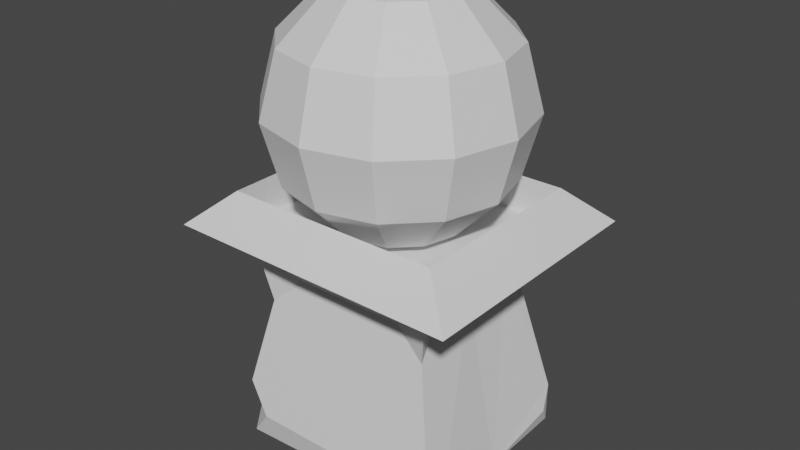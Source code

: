 # Source: mage_tower.blend  (saved by Blender 3.4.6; exported with 4.5.12 LTS)
import bpy
from mathutils import Matrix  # noqa: F401  (used for matrix-valued properties, if any)

bpy.ops.wm.read_factory_settings(use_empty=True)
scene = bpy.context.scene
scene.name = 'Scene'

# ---- collections
col_collection = bpy.data.collections.new('Collection'); scene.collection.children.link(col_collection)

# ---- materials (node trees are filled in below, after node groups)
mat_material = bpy.data.materials.new('Material')
mat_material.alpha_threshold = 0.0
mat_material.use_transparent_shadow = False
mat_material.roughness = 0.5
mat_material.line_color = (0.0, 0.0, 0.0, 1.0)

# ---- material node trees
mat_material.use_nodes = True; mat_material.node_tree.nodes.clear()
_N = mat_material.node_tree.nodes; _L = mat_material.node_tree.links
n0 = _N.new('ShaderNodeOutputMaterial'); n0.name = 'Material Output'; n0.location = (300, 300)
n1 = _N.new('ShaderNodeBsdfPrincipled'); n1.name = 'Principled BSDF'; n1.location = (10, 300)
n1.distribution = 'GGX'
n1.subsurface_method = 'RANDOM_WALK_SKIN'
n1.inputs[3].default_value = 1.45
n1.inputs[27].default_value = (0.0, 0.0, 0.0, 1.0)
n1.inputs[28].default_value = 1.0
_L.new(n1.outputs[0], n0.inputs[0])
n0.is_active_output = True

# ---- world
world_world = bpy.data.worlds.new('World'); scene.world = world_world
world_world.use_nodes = True; world_world.node_tree.nodes.clear()
_N = world_world.node_tree.nodes; _L = world_world.node_tree.links
n0 = _N.new('ShaderNodeOutputWorld'); n0.name = 'World Output'; n0.location = (300, 300)
n1 = _N.new('ShaderNodeBackground'); n1.name = 'Background'; n1.location = (10, 300)
n1.inputs[0].default_value = (0.05088, 0.05088, 0.05088, 1.0)
_L.new(n1.outputs[0], n0.inputs[0])
n0.is_active_output = True
world_world.color = (0.05088, 0.05088, 0.05088)
world_world.use_sun_shadow = False
world_world.sun_shadow_jitter_overblur = 0.0

# ---- meshes
me_sphere = bpy.data.meshes.new('Sphere')
me_sphere.from_pydata([(0.0, 0.866, 0.5), (0.0, 0.866, -0.5), (0.25, 0.433, 0.866), (0.433, 0.75, 0.5), (0.5, 0.866, 0.0), (0.433, 0.75, -0.5), (0.25, 0.433, -0.866), (0.433, 0.25, 0.866), (0.75, 0.433, 0.5), (0.866, 0.5, 0.0), (0.75, 0.433, -0.5), (0.433, 0.25, -0.866), (0.5, 0.0, 0.866), (0.866, -2.98e-08, 0.5), (1.0, 0.0, 0.0), (0.866, -2.98e-08, -0.5), (0.5, 0.0, -0.866), (0.433, -0.25, 0.866), (0.75, -0.433, 0.5), (0.866, -0.5, 0.0), (0.75, -0.433, -0.5), (0.433, -0.25, -0.866), (0.25, -0.433, 0.866), (0.433, -0.75, 0.5), (0.5, -0.866, 0.0), (0.433, -0.75, -0.5), (0.25, -0.433, -0.866), (0.0, -0.5, 0.866), (-8.941e-08, -0.866, 0.5), (0.0, -1.0, 0.0), (-8.941e-08, -0.866, -0.5), (0.0, -0.5, -0.866), (0.0, 0.0, 1.0), (-0.25, -0.433, 0.866), (-0.433, -0.75, 0.5), (-0.5, -0.866, 0.0), (-0.433, -0.75, -0.5), (-0.25, -0.433, -0.866), (-0.433, -0.25, 0.866), (-0.75, -0.433, 0.5), (-0.866, -0.5, 0.0), (-0.75, -0.433, -0.5), (-0.433, -0.25, -0.866), (-0.5, 0.0, 0.866), (-0.866, 8.941e-08, 0.5), (-1.0, 0.0, 0.0), (-0.866, 8.941e-08, -0.5), (-0.5, 0.0, -0.866), (-0.433, 0.25, 0.866), (-0.75, 0.433, 0.5), (-0.866, 0.5, 0.0), (-0.75, 0.433, -0.5), (-0.433, 0.25, -0.866), (-0.25, 0.433, 0.866), (-0.433, 0.75, 0.5), (-0.5, 0.866, 0.0), (-0.433, 0.75, -0.5), (-0.25, 0.433, -0.866), (0.0, 0.5, 0.866), (0.0, 1.0, 0.0), (0.0, 0.5, -0.866), (0.8477, 0.7337, -1.089), (-0.8477, 0.7337, -1.089), (1.211, -1.04, -0.9283), (-1.198, -1.025, -0.9254), (1.201, 1.035, -0.9214), (-1.201, 1.04, -0.9183), (0.8838, -0.7649, -0.6519), (-0.8838, -0.7649, -0.6519), (0.8838, 0.7649, -0.6519), (-0.8838, 0.7649, -0.6519), (0.8838, -0.7649, -0.9458), (-0.8838, -0.7649, -0.9458), (0.8838, 0.7649, -0.9458), (-0.8838, 0.7649, -0.9458), (0.8471, 4.316e-06, -1.087), (-0.8477, 0.0, -1.089), (1.209, -0.002408, -0.9214), (-1.2, 0.007149, -0.9218), (0.8836, 4.316e-06, -0.646), (-0.8838, 0.0, -0.6519), (0.8838, 0.0, -0.9458), (-0.8838, 0.0, -0.9458), (0.6461, 4.316e-06, -1.257), (-0.6533, 0.0, -1.28), (0.6596, 0.4333, -1.311), (0.7, 0.6058, -1.493), (0.4998, 0.5747, -1.328), (0.7513, 0.6503, -1.214), (0.7643, 0.8036, -2.537), (0.8924, 0.7724, -2.372), (0.9312, 0.662, -2.552), (-0.5067, 0.5747, -1.328), (-0.6985, 0.6045, -1.486), (-0.6614, 0.4389, -1.317), (-0.7477, 0.6471, -1.219), (-0.9302, 0.6676, -2.545), (-0.8939, 0.7737, -2.379), (-0.7711, 0.8036, -2.537), (-0.6601, -0.368, -1.311), (-0.7165, -0.6201, -1.568), (-0.4246, -0.5747, -1.328), (-0.7914, -0.6849, -1.162), (-0.9312, -0.5967, -2.55), (-0.6891, -0.8036, -2.537), (-0.8759, -0.7581, -2.297), (0.8896, 0.77, -2.7), (0.642, 0.0, -2.877), (0.9236, 3.39e-06, -2.675), (0.642, 0.5547, -2.877), (0.8977, -0.777, -2.666), (0.642, -0.5484, -2.877), (-0.6715, 0.0, -2.877), (-0.9031, 0.0, -2.7), (-0.6715, 0.5547, -2.877), (-0.8905, 0.7678, -2.696), (-0.8718, -0.7546, -2.775), (-0.6715, -0.5484, -2.877), (0.4557, -0.5747, -1.328), (0.7096, -0.6142, -1.537), (0.6584, -0.3954, -1.306), (0.7748, -0.6706, -1.184), (0.7202, -0.8036, -2.537), (0.932, -0.624, -2.556), (0.8827, -0.764, -2.328)], [], [(1, 59, 4, 5), (0, 58, 2, 3), (60, 1, 5, 6), (59, 0, 3, 4), (58, 32, 2), (6, 5, 10, 11), (4, 3, 8, 9), (2, 32, 7), (5, 4, 9, 10), (3, 2, 7, 8), (11, 10, 15, 16), (9, 8, 13, 14), (7, 32, 12), (10, 9, 14, 15), (8, 7, 12, 13), (16, 15, 20, 21), (14, 13, 18, 19), (12, 32, 17), (15, 14, 19, 20), (13, 12, 17, 18), (19, 18, 23, 24), (17, 32, 22), (20, 19, 24, 25), (18, 17, 22, 23), (21, 20, 25, 26), (22, 32, 27), (25, 24, 29, 30), (23, 22, 27, 28), (26, 25, 30, 31), (24, 23, 28, 29), (30, 29, 35, 36), (28, 27, 33, 34), (31, 30, 36, 37), (29, 28, 34, 35), (27, 32, 33), (36, 35, 40, 41), (34, 33, 38, 39), (37, 36, 41, 42), (35, 34, 39, 40), (33, 32, 38), (41, 40, 45, 46), (39, 38, 43, 44), (42, 41, 46, 47), (40, 39, 44, 45), (38, 32, 43), (46, 45, 50, 51), (44, 43, 48, 49), (47, 46, 51, 52), (45, 44, 49, 50), (43, 32, 48), (49, 48, 53, 54), (52, 51, 56, 57), (50, 49, 54, 55), (48, 32, 53), (6, 11, 16, 21, 26, 31, 37, 42, 47, 52, 57, 60), (51, 50, 55, 56), (57, 56, 1, 60), (55, 54, 0, 59), (53, 32, 58), (56, 55, 59, 1), (54, 53, 58, 0), (76, 102, 64, 78), (103, 105, 100, 99, 84, 113), (113, 84, 94, 93, 97, 96), (116, 110, 122, 104), (108, 83, 120, 119, 124, 123), (114, 109, 107, 112), (78, 64, 68, 80), (75, 61, 65, 77), (61, 62, 66, 65), (102, 121, 63, 64), (80, 68, 72, 82), (64, 63, 67, 68), (65, 66, 70, 69), (77, 65, 69, 79), (81, 82, 72, 71), (68, 67, 71, 72), (69, 70, 74, 73), (79, 69, 73, 81), (91, 90, 86, 85, 83, 108), (122, 124, 119, 118, 101, 100, 105, 104), (98, 97, 93, 92, 87, 86, 90, 89), (83, 75, 121, 120), (106, 91, 108), (110, 111, 107, 108), (115, 98, 89, 106), (67, 79, 81, 71), (73, 74, 82, 81), (63, 77, 79, 67), (70, 80, 82, 74), (121, 75, 77, 63), (66, 78, 80, 70), (84, 76, 62, 95, 94), (112, 107, 111, 117), (108, 123, 110), (62, 76, 78, 66), (85, 86, 87, 88), (106, 89, 90, 91), (85, 88, 61, 75, 83), (92, 93, 94, 95), (115, 96, 97, 98), (92, 95, 62, 61, 88, 87), (99, 100, 101, 102), (103, 116, 104, 105), (99, 102, 76, 84), (116, 117, 111, 110), (106, 108, 107, 109), (106, 109, 114, 115), (113, 115, 114, 112), (112, 117, 116, 113), (113, 116, 103), (118, 119, 120, 121), (122, 110, 123, 124), (118, 121, 102, 101), (113, 96, 115)])
_uv = me_sphere.uv_layers.new(name='UVMap')
_uv.uv.foreach_set('vector', [0.75, 0.3333, 0.75, 0.5, 0.6667, 0.5, 0.6667, 0.3333, 0.75, 0.6667, 0.75, 0.8333, 0.6667, 0.8333, 0.6667, 0.6667, 0.75, 0.1667, 0.75, 0.3333, 0.6667, 0.3333, 0.6667, 0.1667, 0.75, 0.5, 0.75, 0.6667, 0.6667, 0.6667, 0.6667, 0.5, 0.75, 0.8333, 0.7083, 1.0, 0.6667, 0.8333, 0.6667, 0.1667, 0.6667, 0.3333, 0.5833, 0.3333, 0.5833, 0.1667, 0.6667, 0.5, 0.6667, 0.6667, 0.5833, 0.6667, 0.5833, 0.5, 0.6667, 0.8333, 0.625, 1.0, 0.5833, 0.8333, 0.6667, 0.3333, 0.6667, 0.5, 0.5833, 0.5, 0.5833, 0.3333, 0.6667, 0.6667, 0.6667, 0.8333, 0.5833, 0.8333, 0.5833, 0.6667, 0.5833, 0.1667, 0.5833, 0.3333, 0.5, 0.3333, 0.5, 0.1667, 0.5833, 0.5, 0.5833, 0.6667, 0.5, 0.6667, 0.5, 0.5, 0.5833, 0.8333, 0.5417, 1.0, 0.5, 0.8333, 0.5833, 0.3333, 0.5833, 0.5, 0.5, 0.5, 0.5, 0.3333, 0.5833, 0.6667, 0.5833, 0.8333, 0.5, 0.8333, 0.5, 0.6667, 0.5, 0.1667, 0.5, 0.3333, 0.4167, 0.3333, 0.4167, 0.1667, 0.5, 0.5, 0.5, 0.6667, 0.4167, 0.6667, 0.4167, 0.5, 0.5, 0.8333, 0.4583, 1.0, 0.4167, 0.8333, 0.5, 0.3333, 0.5, 0.5, 0.4167, 0.5, 0.4167, 0.3333, 0.5, 0.6667, 0.5, 0.8333, 0.4167, 0.8333, 0.4167, 0.6667, 0.4167, 0.5, 0.4167, 0.6667, 0.3333, 0.6667, 0.3333, 0.5, 0.4167, 0.8333, 0.375, 1.0, 0.3333, 0.8333, 0.4167, 0.3333, 0.4167, 0.5, 0.3333, 0.5, 0.3333, 0.3333, 0.4167, 0.6667, 0.4167, 0.8333, 0.3333, 0.8333, 0.3333, 0.6667, 0.4167, 0.1667, 0.4167, 0.3333, 0.3333, 0.3333, 0.3333, 0.1667, 0.3333, 0.8333, 0.2917, 1.0, 0.25, 0.8333, 0.3333, 0.3333, 0.3333, 0.5, 0.25, 0.5, 0.25, 0.3333, 0.3333, 0.6667, 0.3333, 0.8333, 0.25, 0.8333, 0.25, 0.6667, 0.3333, 0.1667, 0.3333, 0.3333, 0.25, 0.3333, 0.25, 0.1667, 0.3333, 0.5, 0.3333, 0.6667, 0.25, 0.6667, 0.25, 0.5, 0.25, 0.3333, 0.25, 0.5, 0.1667, 0.5, 0.1667, 0.3333, 0.25, 0.6667, 0.25, 0.8333, 0.1667, 0.8333, 0.1667, 0.6667, 0.25, 0.1667, 0.25, 0.3333, 0.1667, 0.3333, 0.1667, 0.1667, 0.25, 0.5, 0.25, 0.6667, 0.1667, 0.6667, 0.1667, 0.5, 0.25, 0.8333, 0.2083, 1.0, 0.1667, 0.8333, 0.1667, 0.3333, 0.1667, 0.5, 0.08333, 0.5, 0.08333, 0.3333, 0.1667, 0.6667, 0.1667, 0.8333, 0.08333, 0.8333, 0.08333, 0.6667, 0.1667, 0.1667, 0.1667, 0.3333, 0.08333, 0.3333, 0.08333, 0.1667, 0.1667, 0.5, 0.1667, 0.6667, 0.08333, 0.6667, 0.08333, 0.5, 0.1667, 0.8333, 0.125, 1.0, 0.08333, 0.8333, 0.08333, 0.3333, 0.08333, 0.5, 0.0, 0.5, 0.0, 0.3333, 0.08333, 0.6667, 0.08333, 0.8333, 0.0, 0.8333, 0.0, 0.6667, 0.08333, 0.1667, 0.08333, 0.3333, 0.0, 0.3333, 0.0, 0.1667, 0.08333, 0.5, 0.08333, 0.6667, 0.0, 0.6667, 0.0, 0.5, 0.08333, 0.8333, 0.04167, 1.0, 0.0, 0.8333, 1.0, 0.3333, 1.0, 0.5, 0.9167, 0.5, 0.9167, 0.3333, 1.0, 0.6667, 1.0, 0.8333, 0.9167, 0.8333, 0.9167, 0.6667, 1.0, 0.1667, 1.0, 0.3333, 0.9167, 0.3333, 0.9167, 0.1667, 1.0, 0.5, 1.0, 0.6667, 0.9167, 0.6667, 0.9167, 0.5, 1.0, 0.8333, 0.9583, 1.0, 0.9167, 0.8333, 0.9167, 0.6667, 0.9167, 0.8333, 0.8333, 0.8333, 0.8333, 0.6667, 0.9167, 0.1667, 0.9167, 0.3333, 0.8333, 0.3333, 0.8333, 0.1667, 0.9167, 0.5, 0.9167, 0.6667, 0.8333, 0.6667, 0.8333, 0.5, 0.9167, 0.8333, 0.875, 1.0, 0.8333, 0.8333, 0.6667, 0.1667, 0.5833, 0.1667, 0.5, 0.1667, 0.4167, 0.1667, 0.3333, 0.1667, 0.25, 0.1667, 0.1667, 0.1667, 0.08333, 0.1667, 1.0, 0.1667, 0.9167, 0.1667, 0.8333, 0.1667, 0.75, 0.1667, 0.9167, 0.3333, 0.9167, 0.5, 0.8333, 0.5, 0.8333, 0.3333, 0.8333, 0.1667, 0.8333, 0.3333, 0.75, 0.3333, 0.75, 0.1667, 0.8333, 0.5, 0.8333, 0.6667, 0.75, 0.6667, 0.75, 0.5, 0.8333, 0.8333, 0.7917, 1.0, 0.75, 0.8333, 0.8333, 0.3333, 0.8333, 0.5, 0.75, 0.5, 0.75, 0.3333, 0.8333, 0.6667, 0.8333, 0.8333, 0.75, 0.8333, 0.75, 0.6667, 0.625, 0.125, 0.625, 0.0, 0.625, 0.0, 0.625, 0.125, 0.4225, 0.03218, 0.456, 0.0, 0.5579, 0.0, 0.5915, 0.04495, 0.5915, 0.125, 0.4225, 0.125, 0.4225, 0.125, 0.5915, 0.125, 0.5915, 0.2205, 0.5694, 0.25, 0.4445, 0.25, 0.4225, 0.2288, 0.3892, 1.0, 0.4044, 0.75, 0.4225, 0.778, 0.4225, 0.9678, 0.4225, 0.625, 0.5915, 0.625, 0.5915, 0.711, 0.5623, 0.75, 0.4517, 0.75, 0.4225, 0.7221, 0.151, 0.5305, 0.3447, 0.5305, 0.3447, 0.625, 0.151, 0.625, 0.625, 0.125, 0.625, 0.0, 0.625, 0.0, 0.625, 0.125, 0.625, 0.625, 0.625, 0.5, 0.625, 0.5, 0.625, 0.625, 0.625, 0.5, 0.625, 0.25, 0.625, 0.25, 0.625, 0.5, 0.625, 1.0, 0.625, 0.75, 0.625, 0.75, 0.625, 1.0, 0.625, 0.125, 0.625, 0.0, 0.625, 0.0, 0.625, 0.125, 0.625, 1.0, 0.625, 0.75, 0.625, 0.75, 0.625, 1.0, 0.625, 0.5, 0.625, 0.25, 0.625, 0.25, 0.625, 0.5, 0.625, 0.625, 0.625, 0.5, 0.625, 0.5, 0.625, 0.625, 0.625, 0.625, 0.875, 0.625, 0.875, 0.75, 0.625, 0.75, 0.625, 1.0, 0.625, 0.75, 0.625, 0.75, 0.625, 1.0, 0.625, 0.5, 0.625, 0.25, 0.625, 0.25, 0.625, 0.5, 0.625, 0.625, 0.625, 0.5, 0.625, 0.5, 0.625, 0.625, 0.4225, 0.522, 0.4455, 0.5, 0.5685, 0.5, 0.5915, 0.5307, 0.5915, 0.625, 0.4225, 0.625, 0.4225, 0.778, 0.4517, 0.75, 0.5623, 0.75, 0.5915, 0.7892, 0.5915, 0.9549, 0.5579, 1.0, 0.456, 1.0, 0.4225, 0.9678, 0.4225, 0.2712, 0.4445, 0.25, 0.5694, 0.25, 0.5915, 0.2796, 0.5915, 0.4691, 0.5685, 0.5, 0.4455, 0.5, 0.4225, 0.4779, 0.5915, 0.625, 0.625, 0.625, 0.6117, 0.75, 0.5915, 0.711, 0.3997, 0.5, 0.4225, 0.522, 0.4123, 0.625, 0.4044, 0.75, 0.3447, 0.7184, 0.3447, 0.625, 0.4123, 0.625, 0.4006, 0.25, 0.4225, 0.2712, 0.4225, 0.4779, 0.3997, 0.5, 0.625, 0.75, 0.625, 0.625, 0.625, 0.625, 0.625, 0.75, 0.625, 0.5, 0.875, 0.5, 0.875, 0.625, 0.625, 0.625, 0.625, 0.75, 0.625, 0.625, 0.625, 0.625, 0.625, 0.75, 0.625, 0.25, 0.625, 0.125, 0.625, 0.125, 0.625, 0.25, 0.625, 0.75, 0.625, 0.625, 0.625, 0.625, 0.625, 0.75, 0.625, 0.25, 0.625, 0.125, 0.625, 0.125, 0.625, 0.25, 0.5915, 0.125, 0.625, 0.125, 0.625, 0.25, 0.6068, 0.25, 0.5915, 0.2205, 0.151, 0.625, 0.3447, 0.625, 0.3447, 0.7184, 0.151, 0.7184, 0.4225, 0.625, 0.4225, 0.7221, 0.4044, 0.75, 0.625, 0.25, 0.625, 0.125, 0.625, 0.125, 0.625, 0.25, 0.5915, 0.5307, 0.5685, 0.5, 0.5915, 0.4691, 0.6074, 0.5, 0.3997, 0.5, 0.4225, 0.4779, 0.4455, 0.5, 0.4225, 0.522, 0.5915, 0.5307, 0.6074, 0.5, 0.625, 0.5, 0.625, 0.625, 0.5915, 0.625, 0.5915, 0.2796, 0.5694, 0.25, 0.5915, 0.2205, 0.6068, 0.25, 0.4006, 0.25, 0.4225, 0.2288, 0.4445, 0.25, 0.4225, 0.2712, 0.5915, 0.2796, 0.6068, 0.25, 0.625, 0.25, 0.625, 0.5, 0.6074, 0.5, 0.5915, 0.4691, 0.5915, 0.04495, 0.5579, 0.0, 0.5915, 0.9549, 0.6147, 1.0, 0.4225, 0.03218, 0.3892, 0.0, 0.4225, 0.9678, 0.456, 1.0, 0.5915, 0.04495, 0.625, 0.0, 0.625, 0.125, 0.5915, 0.125, 0.125, 0.75, 0.151, 0.7184, 0.3447, 0.7184, 0.3447, 0.75, 0.3997, 0.5, 0.4123, 0.625, 0.3447, 0.625, 0.3447, 0.5305, 0.375, 0.5, 0.3447, 0.5305, 0.151, 0.5305, 0.125, 0.5, 0.125, 0.625, 0.125, 0.5305, 0.151, 0.5305, 0.151, 0.625, 0.151, 0.625, 0.151, 0.7184, 0.125, 0.7184, 0.125, 0.625, 0.4038, 0.125, 0.3892, 0.0, 0.4225, 0.03218, 0.5915, 0.7892, 0.5623, 0.75, 0.5915, 0.711, 0.6117, 0.75, 0.4225, 0.778, 0.4044, 0.75, 0.4225, 0.7221, 0.4517, 0.75, 0.5915, 0.7892, 0.625, 0.75, 0.6147, 1.0, 0.5915, 0.9549, 0.4225, 0.125, 0.4225, 0.2288, 0.4002, 0.2495])
me_sphere.materials.append(mat_material)
me_sphere.update()

# ---- objects
ob_sphere = bpy.data.objects.new('Sphere', me_sphere)

# ---- transforms, parenting, visibility, modifiers, constraints
ob_sphere.location = (0.0, 0.0, 1.91)
ob_sphere.scale = (0.9425, 0.9425, 0.9425)

# ---- collection membership
col_collection.objects.link(ob_sphere)

# ---- scene / render settings (as saved in the file)
scene.frame_start = 1; scene.frame_end = 250; scene.frame_set(1)
scene.render.engine = 'BLENDER_EEVEE_NEXT'
scene.cycles.sampling_pattern = 'TABULATED_SOBOL'
scene.cycles.use_light_tree = False
scene.view_settings.view_transform = 'Filmic'
bpy.context.view_layer.update()

# ---- added for rendering (the .blend has no active camera and no usable light): camera, sun
cam_auto = bpy.data.cameras.new('AutoCamera')
cam_auto.lens = 50.0
cam_auto.sensor_width = 36.0
cam_auto.clip_end = 1000.0
ob_auto_camera = bpy.data.objects.new('AutoCamera', cam_auto)
scene.collection.objects.link(ob_auto_camera)
ob_auto_camera.location = (4.37916, -5.24953, 4.52554)
ob_auto_camera.rotation_euler = (1.09748, -7.21219e-08, 0.694738)
scene.camera = ob_auto_camera
light_auto_sun = bpy.data.lights.new('AutoSun', 'SUN')
light_auto_sun.energy = 3.0
light_auto_sun.angle = 0.0523599
ob_auto_sun = bpy.data.objects.new('AutoSun', light_auto_sun)
scene.collection.objects.link(ob_auto_sun)
ob_auto_sun.rotation_euler = (0.872665, 0.174533, 0.523599)
bpy.context.view_layer.update()
